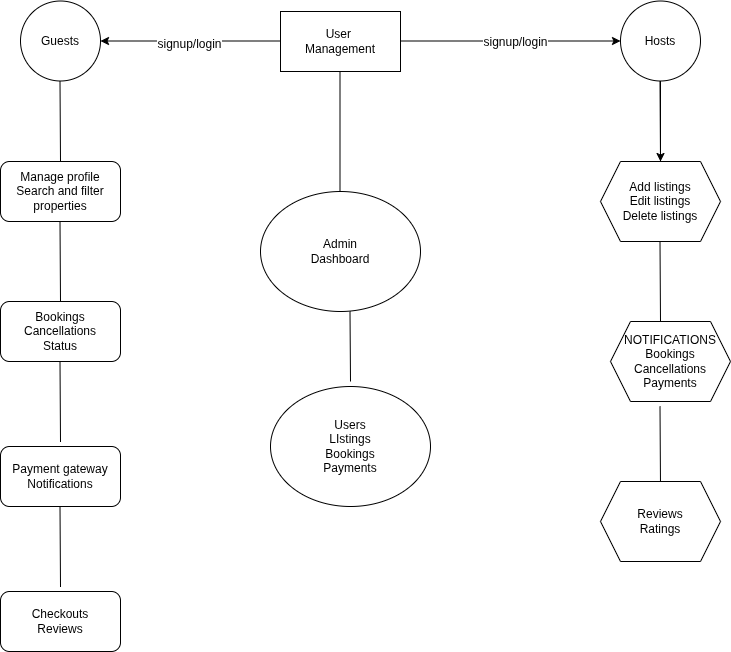

The diagram above was exported from draw.io. Its source (the exported page's mxGraphModel, read from the mxfile embedded in the PNG):
<mxGraphModel dx="715" dy="609" grid="1" gridSize="10" guides="1" tooltips="1" connect="1" arrows="1" fold="1" page="1" pageScale="1" pageWidth="827" pageHeight="1169" math="0" shadow="0">
  <root>
    <mxCell id="WIyWlLk6GJQsqaUBKTNV-0" />
    <mxCell id="WIyWlLk6GJQsqaUBKTNV-1" parent="WIyWlLk6GJQsqaUBKTNV-0" />
    <mxCell id="rcGD6mdodX0IrnX_cOdO-0" value="User&amp;nbsp;&lt;div&gt;Management&lt;/div&gt;" style="rounded=0;whiteSpace=wrap;html=1;" vertex="1" parent="WIyWlLk6GJQsqaUBKTNV-1">
      <mxGeometry x="340" y="90" width="120" height="60" as="geometry" />
    </mxCell>
    <mxCell id="rcGD6mdodX0IrnX_cOdO-9" value="" style="endArrow=classic;html=1;rounded=0;" edge="1" parent="WIyWlLk6GJQsqaUBKTNV-1">
      <mxGeometry relative="1" as="geometry">
        <mxPoint x="460" y="119.5" as="sourcePoint" />
        <mxPoint x="680" y="119.5" as="targetPoint" />
      </mxGeometry>
    </mxCell>
    <mxCell id="rcGD6mdodX0IrnX_cOdO-10" value="Label" style="edgeLabel;resizable=0;html=1;;align=center;verticalAlign=middle;" connectable="0" vertex="1" parent="rcGD6mdodX0IrnX_cOdO-9">
      <mxGeometry relative="1" as="geometry" />
    </mxCell>
    <mxCell id="rcGD6mdodX0IrnX_cOdO-19" value="&lt;span style=&quot;font-size: 12px;&quot;&gt;signup/login&lt;/span&gt;" style="edgeLabel;html=1;align=center;verticalAlign=middle;resizable=0;points=[];" vertex="1" connectable="0" parent="rcGD6mdodX0IrnX_cOdO-9">
      <mxGeometry x="0.0345" y="-1" relative="1" as="geometry">
        <mxPoint as="offset" />
      </mxGeometry>
    </mxCell>
    <mxCell id="rcGD6mdodX0IrnX_cOdO-12" value="" style="endArrow=classic;html=1;rounded=0;" edge="1" parent="WIyWlLk6GJQsqaUBKTNV-1" target="rcGD6mdodX0IrnX_cOdO-15">
      <mxGeometry relative="1" as="geometry">
        <mxPoint x="340" y="119.5" as="sourcePoint" />
        <mxPoint x="120" y="119.5" as="targetPoint" />
      </mxGeometry>
    </mxCell>
    <object label="Label" id="rcGD6mdodX0IrnX_cOdO-13">
      <mxCell style="edgeLabel;resizable=0;html=1;;align=center;verticalAlign=middle;" connectable="0" vertex="1" parent="rcGD6mdodX0IrnX_cOdO-12">
        <mxGeometry relative="1" as="geometry">
          <mxPoint x="-5" as="offset" />
        </mxGeometry>
      </mxCell>
    </object>
    <mxCell id="rcGD6mdodX0IrnX_cOdO-18" value="&lt;font style=&quot;font-size: 12px;&quot;&gt;signup/login&lt;/font&gt;" style="edgeLabel;html=1;align=center;verticalAlign=middle;resizable=0;points=[];" vertex="1" connectable="0" parent="rcGD6mdodX0IrnX_cOdO-12">
      <mxGeometry x="0.0244" y="3" relative="1" as="geometry">
        <mxPoint as="offset" />
      </mxGeometry>
    </mxCell>
    <mxCell id="rcGD6mdodX0IrnX_cOdO-15" value="Guests" style="ellipse;whiteSpace=wrap;html=1;aspect=fixed;" vertex="1" parent="WIyWlLk6GJQsqaUBKTNV-1">
      <mxGeometry x="80" y="79.5" width="80" height="80" as="geometry" />
    </mxCell>
    <mxCell id="rcGD6mdodX0IrnX_cOdO-36" value="" style="edgeStyle=orthogonalEdgeStyle;rounded=0;orthogonalLoop=1;jettySize=auto;html=1;" edge="1" parent="WIyWlLk6GJQsqaUBKTNV-1" source="rcGD6mdodX0IrnX_cOdO-16" target="rcGD6mdodX0IrnX_cOdO-35">
      <mxGeometry relative="1" as="geometry" />
    </mxCell>
    <mxCell id="rcGD6mdodX0IrnX_cOdO-16" value="Hosts" style="ellipse;whiteSpace=wrap;html=1;aspect=fixed;" vertex="1" parent="WIyWlLk6GJQsqaUBKTNV-1">
      <mxGeometry x="680" y="79.5" width="80" height="80" as="geometry" />
    </mxCell>
    <mxCell id="rcGD6mdodX0IrnX_cOdO-20" value="" style="endArrow=none;html=1;rounded=0;" edge="1" parent="WIyWlLk6GJQsqaUBKTNV-1">
      <mxGeometry width="50" height="50" relative="1" as="geometry">
        <mxPoint x="120" y="240" as="sourcePoint" />
        <mxPoint x="119.5" y="159.5" as="targetPoint" />
      </mxGeometry>
    </mxCell>
    <mxCell id="rcGD6mdodX0IrnX_cOdO-21" value="&lt;div&gt;Manage profile&lt;/div&gt;Search and filter properties" style="rounded=1;whiteSpace=wrap;html=1;" vertex="1" parent="WIyWlLk6GJQsqaUBKTNV-1">
      <mxGeometry x="60" y="240" width="120" height="60" as="geometry" />
    </mxCell>
    <mxCell id="rcGD6mdodX0IrnX_cOdO-22" value="" style="endArrow=none;html=1;rounded=0;" edge="1" parent="WIyWlLk6GJQsqaUBKTNV-1">
      <mxGeometry width="50" height="50" relative="1" as="geometry">
        <mxPoint x="120" y="380.5" as="sourcePoint" />
        <mxPoint x="119.5" y="300" as="targetPoint" />
      </mxGeometry>
    </mxCell>
    <mxCell id="rcGD6mdodX0IrnX_cOdO-24" value="Bookings&lt;div&gt;Cancellations&lt;/div&gt;&lt;div&gt;Status&lt;/div&gt;" style="rounded=1;whiteSpace=wrap;html=1;" vertex="1" parent="WIyWlLk6GJQsqaUBKTNV-1">
      <mxGeometry x="60" y="380" width="120" height="60" as="geometry" />
    </mxCell>
    <mxCell id="rcGD6mdodX0IrnX_cOdO-25" value="" style="endArrow=none;html=1;rounded=0;" edge="1" parent="WIyWlLk6GJQsqaUBKTNV-1">
      <mxGeometry width="50" height="50" relative="1" as="geometry">
        <mxPoint x="120" y="520.5" as="sourcePoint" />
        <mxPoint x="119.5" y="440" as="targetPoint" />
      </mxGeometry>
    </mxCell>
    <mxCell id="rcGD6mdodX0IrnX_cOdO-26" value="Payment gateway&lt;div&gt;Notifications&lt;/div&gt;" style="rounded=1;whiteSpace=wrap;html=1;" vertex="1" parent="WIyWlLk6GJQsqaUBKTNV-1">
      <mxGeometry x="60" y="525" width="120" height="60" as="geometry" />
    </mxCell>
    <mxCell id="rcGD6mdodX0IrnX_cOdO-27" value="" style="endArrow=none;html=1;rounded=0;" edge="1" parent="WIyWlLk6GJQsqaUBKTNV-1">
      <mxGeometry width="50" height="50" relative="1" as="geometry">
        <mxPoint x="120" y="665.5" as="sourcePoint" />
        <mxPoint x="119.5" y="585" as="targetPoint" />
      </mxGeometry>
    </mxCell>
    <mxCell id="rcGD6mdodX0IrnX_cOdO-28" value="&lt;div&gt;Checkouts&lt;/div&gt;Reviews" style="rounded=1;whiteSpace=wrap;html=1;" vertex="1" parent="WIyWlLk6GJQsqaUBKTNV-1">
      <mxGeometry x="60" y="670" width="120" height="60" as="geometry" />
    </mxCell>
    <mxCell id="rcGD6mdodX0IrnX_cOdO-29" value="" style="endArrow=none;html=1;rounded=0;" edge="1" parent="WIyWlLk6GJQsqaUBKTNV-1">
      <mxGeometry width="50" height="50" relative="1" as="geometry">
        <mxPoint x="399.5" y="270" as="sourcePoint" />
        <mxPoint x="399.5" y="150" as="targetPoint" />
      </mxGeometry>
    </mxCell>
    <mxCell id="rcGD6mdodX0IrnX_cOdO-31" value="Admin&lt;div&gt;Dashboard&lt;/div&gt;" style="ellipse;whiteSpace=wrap;html=1;" vertex="1" parent="WIyWlLk6GJQsqaUBKTNV-1">
      <mxGeometry x="320" y="270" width="160" height="120" as="geometry" />
    </mxCell>
    <mxCell id="rcGD6mdodX0IrnX_cOdO-32" value="Users&lt;div&gt;LIstings&lt;/div&gt;&lt;div&gt;Bookings&lt;/div&gt;&lt;div&gt;Payments&lt;/div&gt;" style="ellipse;whiteSpace=wrap;html=1;" vertex="1" parent="WIyWlLk6GJQsqaUBKTNV-1">
      <mxGeometry x="330" y="465" width="160" height="120" as="geometry" />
    </mxCell>
    <mxCell id="rcGD6mdodX0IrnX_cOdO-33" value="" style="endArrow=none;html=1;rounded=0;" edge="1" parent="WIyWlLk6GJQsqaUBKTNV-1">
      <mxGeometry width="50" height="50" relative="1" as="geometry">
        <mxPoint x="410" y="460" as="sourcePoint" />
        <mxPoint x="409.5" y="390" as="targetPoint" />
      </mxGeometry>
    </mxCell>
    <mxCell id="rcGD6mdodX0IrnX_cOdO-34" value="" style="endArrow=none;html=1;rounded=0;" edge="1" parent="WIyWlLk6GJQsqaUBKTNV-1">
      <mxGeometry width="50" height="50" relative="1" as="geometry">
        <mxPoint x="720" y="240" as="sourcePoint" />
        <mxPoint x="719.5" y="159.5" as="targetPoint" />
      </mxGeometry>
    </mxCell>
    <mxCell id="rcGD6mdodX0IrnX_cOdO-35" value="Add listings&lt;div&gt;Edit listings&lt;/div&gt;&lt;div&gt;Delete listings&lt;/div&gt;" style="shape=hexagon;perimeter=hexagonPerimeter2;whiteSpace=wrap;html=1;fixedSize=1;" vertex="1" parent="WIyWlLk6GJQsqaUBKTNV-1">
      <mxGeometry x="660" y="240" width="120" height="80" as="geometry" />
    </mxCell>
    <mxCell id="rcGD6mdodX0IrnX_cOdO-37" value="" style="endArrow=none;html=1;rounded=0;" edge="1" parent="WIyWlLk6GJQsqaUBKTNV-1">
      <mxGeometry width="50" height="50" relative="1" as="geometry">
        <mxPoint x="720" y="400.5" as="sourcePoint" />
        <mxPoint x="719.5" y="320" as="targetPoint" />
      </mxGeometry>
    </mxCell>
    <mxCell id="rcGD6mdodX0IrnX_cOdO-38" value="NOTIFICATIONS&lt;div&gt;Bookings&lt;/div&gt;&lt;div&gt;Cancellations&lt;/div&gt;&lt;div&gt;Payments&lt;/div&gt;" style="shape=hexagon;perimeter=hexagonPerimeter2;whiteSpace=wrap;html=1;fixedSize=1;" vertex="1" parent="WIyWlLk6GJQsqaUBKTNV-1">
      <mxGeometry x="670" y="400" width="120" height="80" as="geometry" />
    </mxCell>
    <mxCell id="rcGD6mdodX0IrnX_cOdO-39" value="" style="endArrow=none;html=1;rounded=0;" edge="1" parent="WIyWlLk6GJQsqaUBKTNV-1">
      <mxGeometry width="50" height="50" relative="1" as="geometry">
        <mxPoint x="720" y="565.25" as="sourcePoint" />
        <mxPoint x="719.5" y="484.75" as="targetPoint" />
      </mxGeometry>
    </mxCell>
    <mxCell id="rcGD6mdodX0IrnX_cOdO-40" value="Reviews&lt;div&gt;Ratings&lt;/div&gt;" style="shape=hexagon;perimeter=hexagonPerimeter2;whiteSpace=wrap;html=1;fixedSize=1;" vertex="1" parent="WIyWlLk6GJQsqaUBKTNV-1">
      <mxGeometry x="660" y="560" width="120" height="80" as="geometry" />
    </mxCell>
  </root>
</mxGraphModel>